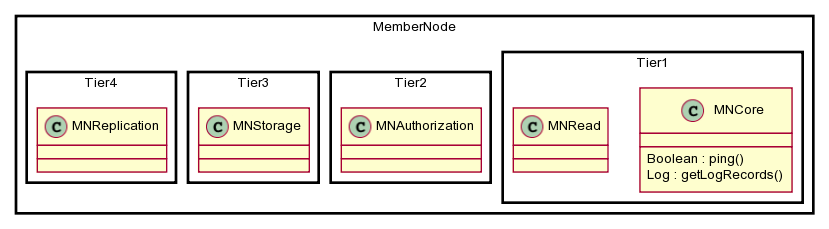

The diagram above was rendered by PlantUML. Its source (embedded in the PNG):
@startuml images/class_mn.png
skinparam activityFontColor black
skinparam activityFontSize 10
skinparam activityFontName arial
skinparam activityArrowFontColor black
skinparam activityArrowFontSize 10
skinparam activityArrowFontName arial
skinparam classArrowFontColor black
skinparam classArrowFontSize 10
skinparam classArrowFontName arial
skinparam classAttributeFontColor black
skinparam classAttributeFontSize 10
skinparam classAttributeFontName arial
skinparam classFontColor black
skinparam classFontSize 10
skinparam classFontName arial
skinparam componentFontColor black
skinparam componentFontSize 10
skinparam componentFontName arial
skinparam componentArrowFontColor black
skinparam componentArrowFontSize 10
skinparam componentArrowFontName arial
skinparam noteFontColor black
skinparam noteFontSize 10
skinparam noteFontName arial
skinparam packageFontColor black
skinparam packageFontSize 10
skinparam packageFontName arial
skinparam sequenceActorFontColor black
skinparam sequenceActorFontSize 10
skinparam sequenceActorFontName arial
skinparam sequenceArrowFontColor black
skinparam sequenceArrowFontSize 10
skinparam sequenceArrowFontName arial
skinparam sequenceGroupingFontColor black
skinparam sequenceGroupingFontSize 10
skinparam sequenceGroupingFontName arial
skinparam sequenceGroupingHeaderFontColor black
skinparam sequenceGroupingHeaderFontSize 10
skinparam sequenceGroupingHeaderFontName arial
skinparam sequenceParticipantFontColor black
skinparam sequenceParticipantFontSize 10
skinparam sequenceParticipantFontName arial
skinparam sequenceTitleFontColor black
skinparam sequenceTitleFontSize 10
skinparam sequenceTitleFontName arial
skinparam titleFontColor black
skinparam titleFontSize 10
skinparam titleFontName arial
skinparam usecaseFontColor black
skinparam usecaseFontSize 7
skinparam usecaseFontName arial
skinparam usecaseActorFontColor black
skinparam usecaseActorFontSize 7
skinparam usecaseActorFontName arial
skinparam usecaseArrowFontColor black
skinparam usecaseArrowFontSize 7
skinparam usecaseArrowFontName arial
package MemberNode {
package Tier1 {
   class MNCore {
     Boolean : ping()
     Log : getLogRecords()
     
   }
   class MNRead {
 
   }
 }
 package Tier2 {
   class MNAuthorization{
   
   }
 }
 package Tier3 {
   class MNStorage {
   
   }
 }
 package Tier4 {
   class MNReplication {
   
   }
 }
}
@enduml